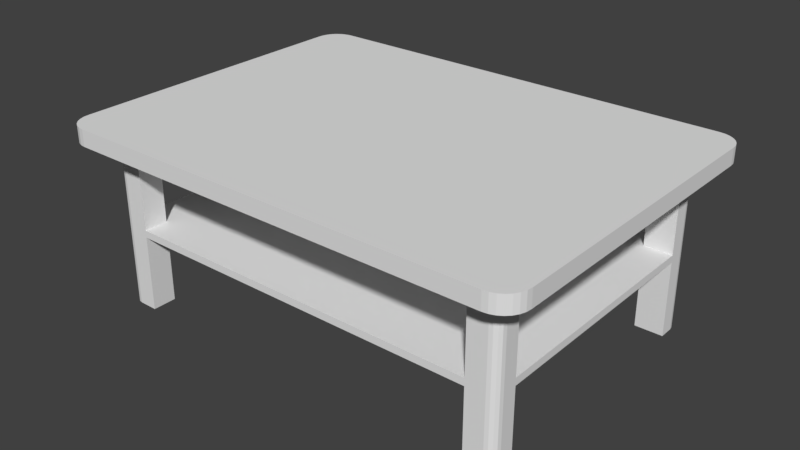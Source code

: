 # Source: coffee.blend  (saved by Blender 2.77.0; exported with 4.5.12 LTS)
import bpy
from mathutils import Matrix  # noqa: F401  (used for matrix-valued properties, if any)

bpy.ops.wm.read_factory_settings(use_empty=True)
scene = bpy.context.scene
scene.name = 'Scene'

# ---- collections
col_collection_1 = bpy.data.collections.new('Collection 1'); scene.collection.children.link(col_collection_1)

# ---- world
world_world = bpy.data.worlds.new('World'); scene.world = world_world
world_world.color = (0.05088, 0.05088, 0.05088)
world_world.use_sun_shadow = False
world_world.sun_shadow_jitter_overblur = 0.0
world_world.cycles.sampling_method = 'MANUAL'

# ---- meshes
me_cube_001 = bpy.data.meshes.new('Cube.001')
me_cube_001.from_pydata([(0.2136, 0.2055, 0.009845), (0.2136, 0.2055, -0.009845), (0.2136, -0.2055, 0.009845), (0.2136, -0.2055, -0.009845), (0.2807, 0.1703, 0.009845), (0.2807, -0.1703, 0.009845), (0.2807, -0.1703, -0.009845), (0.2807, 0.1703, -0.009845), (0.2136, 0.1703, 0.009845), (0.2136, -0.1703, 0.009845), (0.2136, 0.1703, -0.009845), (0.2136, -0.1703, -0.009845), (0.2472, 0.2055, 0.009845), (0.2472, -0.2055, -0.009845), (0.2472, 0.2055, -0.009845), (0.2472, -0.2055, 0.009845), (0.2472, -0.1703, 0.009845), (0.2472, 0.1703, 0.009845), (0.2807, 0.1417, 0.009845), (0.2807, -0.1417, 0.009845), (0.2807, -0.1417, -0.009845), (0.2807, 0.1417, -0.009845), (0.2136, 0.1417, 0.009845), (0.2136, -0.1417, 0.009845), (0.2136, 0.1417, -0.009845), (0.2136, -0.1417, -0.009845), (0.2472, 0.1417, -0.009845), (0.2472, -0.1417, -0.009845), (0.2472, 0.1417, 0.009845), (0.2472, -0.1417, 0.009845), (0.2136, -0.1417, -0.2065), (0.2136, -0.1703, -0.2065), (0.2136, 0.1703, -0.2065), (0.2472, -0.1417, -0.2065), (0.2136, 0.1417, -0.2065), (0.2472, 0.1417, -0.2065), (0.2472, -0.1417, -0.1082), (0.2136, -0.1417, -0.1082), (0.2136, -0.1703, -0.1082), (0.2136, 0.1703, -0.1082), (0.2472, 0.1417, -0.1082), (0.2136, 0.1417, -0.1082), (0.2472, 0.1417, -0.1167), (0.2136, 0.1417, -0.1167), (0.2136, 0.1703, -0.1167), (0.2472, -0.1417, -0.1167), (0.2136, -0.1417, -0.1167), (0.2136, -0.1703, -0.1167), (0.2136, -0.1417, -0.0225), (0.2136, -0.1703, -0.0225), (0.2136, 0.1703, -0.0225), (0.2136, 0.1417, -0.0225), (0.2472, 0.1417, -0.0225), (0.2472, -0.1417, -0.0225), (0.2807, -0.1772, -0.009845), (0.2524, -0.2055, -0.009845), (0.28, -0.1835, -0.009845), (0.2779, -0.1895, -0.009845), (0.2746, -0.1948, -0.009845), (0.2701, -0.1993, -0.009845), (0.2647, -0.2027, -0.009845), (0.2587, -0.2048, -0.009845), (0.2524, -0.2055, 0.009845), (0.2807, -0.1772, 0.009845), (0.2587, -0.2048, 0.009845), (0.2647, -0.2027, 0.009845), (0.2701, -0.1993, 0.009845), (0.2746, -0.1948, 0.009845), (0.2779, -0.1895, 0.009845), (0.28, -0.1835, 0.009845), (0.2524, 0.2055, -0.009845), (0.2807, 0.1772, -0.009845), (0.2587, 0.2048, -0.009845), (0.2647, 0.2027, -0.009845), (0.2701, 0.1993, -0.009845), (0.2746, 0.1948, -0.009845), (0.2779, 0.1895, -0.009845), (0.28, 0.1835, -0.009845), (0.2807, 0.1772, 0.009845), (0.2524, 0.2055, 0.009845), (0.28, 0.1835, 0.009845), (0.2779, 0.1895, 0.009845), (0.2746, 0.1948, 0.009845), (0.2701, 0.1993, 0.009845), (0.2647, 0.2027, 0.009845), (0.2587, 0.2048, 0.009845), (0.2362, -0.1703, -0.009845), (0.2472, -0.1593, -0.009845), (0.2581, -0.1703, -0.009845), (0.2472, -0.1812, -0.009845), (0.2404, -0.1694, -0.009845), (0.244, -0.167, -0.009845), (0.2464, -0.1635, -0.009845), (0.2472, 0.1593, -0.009845), (0.2362, 0.1703, -0.009845), (0.2472, 0.1812, -0.009845), (0.2581, 0.1703, -0.009845), (0.2464, 0.1635, -0.009845), (0.244, 0.167, -0.009845), (0.2404, 0.1694, -0.009845), (0.2472, -0.1593, -0.2065), (0.2362, -0.1703, -0.2065), (0.2464, -0.1635, -0.2065), (0.244, -0.167, -0.2065), (0.2404, -0.1694, -0.2065), (0.2362, 0.1703, -0.2065), (0.2472, 0.1593, -0.2065), (0.2404, 0.1694, -0.2065), (0.244, 0.167, -0.2065), (0.2464, 0.1635, -0.2065), (0.2362, -0.1703, -0.1082), (0.2472, -0.1593, -0.1082), (0.2404, -0.1694, -0.1082), (0.244, -0.167, -0.1082), (0.2464, -0.1635, -0.1082), (0.2472, 0.1593, -0.1082), (0.2362, 0.1703, -0.1082), (0.2464, 0.1635, -0.1082), (0.244, 0.167, -0.1082), (0.2404, 0.1694, -0.1082), (0.2362, 0.1703, -0.1167), (0.2472, 0.1593, -0.1167), (0.2404, 0.1694, -0.1167), (0.244, 0.167, -0.1167), (0.2464, 0.1635, -0.1167), (0.2472, -0.1593, -0.1167), (0.2362, -0.1703, -0.1167), (0.2464, -0.1635, -0.1167), (0.244, -0.167, -0.1167), (0.2404, -0.1694, -0.1167), (-0.2136, 0.2055, 0.009845), (-0.2136, 0.2055, -0.009845), (-0.2136, -0.2055, 0.009845), (-0.2136, -0.2055, -0.009845), (-0.2807, 0.1703, 0.009845), (-0.2807, -0.1703, 0.009845), (-0.2807, -0.1703, -0.009845), (-0.2807, 0.1703, -0.009845), (-0.2136, 0.1703, 0.009845), (-0.2136, -0.1703, 0.009845), (-0.2136, 0.1703, -0.009845), (-0.2136, -0.1703, -0.009845), (0.0, 0.2055, 0.009845), (0.0, 0.2055, -0.009845), (0.0, -0.2055, 0.009845), (0.0, -0.2055, -0.009845), (0.0, -0.1703, -0.009845), (0.0, 0.1703, -0.009845), (0.0, -0.1703, 0.009845), (0.0, 0.1703, 0.009845), (-0.2472, 0.2055, 0.009845), (-0.2472, -0.2055, -0.009845), (-0.2472, 0.2055, -0.009845), (-0.2472, -0.2055, 0.009845), (-0.2472, -0.1703, 0.009845), (-0.2472, 0.1703, 0.009845), (-0.2807, 0.1417, 0.009845), (-0.2807, -0.1417, 0.009845), (-0.2807, -0.1417, -0.009845), (-0.2807, 0.1417, -0.009845), (-0.2136, 0.1417, 0.009845), (-0.2136, -0.1417, 0.009845), (-0.2136, 0.1417, -0.009845), (-0.2136, -0.1417, -0.009845), (0.0, 0.1417, 0.009845), (0.0, -0.1417, 0.009845), (-0.2472, 0.1417, -0.009845), (-0.2472, -0.1417, -0.009845), (-0.2472, 0.1417, 0.009845), (-0.2472, -0.1417, 0.009845), (-0.2136, -0.1417, -0.2065), (-0.2136, -0.1703, -0.2065), (-0.2136, 0.1703, -0.2065), (-0.2472, -0.1417, -0.2065), (-0.2136, 0.1417, -0.2065), (-0.2472, 0.1417, -0.2065), (-0.2472, -0.1417, -0.1082), (-0.2136, -0.1417, -0.1082), (-0.2136, -0.1703, -0.1082), (-0.2136, 0.1703, -0.1082), (-0.2472, 0.1417, -0.1082), (-0.2136, 0.1417, -0.1082), (-0.2472, 0.1417, -0.1167), (-0.2136, 0.1417, -0.1167), (-0.2136, 0.1703, -0.1167), (-0.2472, -0.1417, -0.1167), (-0.2136, -0.1417, -0.1167), (-0.2136, -0.1703, -0.1167), (0.0, -0.1417, -0.1167), (0.0, -0.1417, -0.1082), (0.0, -0.1703, -0.1167), (0.0, -0.1703, -0.1082), (0.0, 0.1703, -0.1167), (0.0, 0.1703, -0.1082), (0.0, 0.1417, -0.1082), (0.0, 0.1417, -0.1167), (-0.2136, -0.1417, -0.0225), (-0.2136, -0.1703, -0.0225), (0.0, -0.1703, -0.0225), (0.0, 0.1703, -0.0225), (-0.2136, 0.1703, -0.0225), (0.0, -0.1417, -0.0225), (-0.2136, 0.1417, -0.0225), (0.0, 0.1417, -0.0225), (-0.2472, 0.1417, -0.0225), (-0.2472, -0.1417, -0.0225), (-0.2807, -0.1772, -0.009845), (-0.2524, -0.2055, -0.009845), (-0.28, -0.1835, -0.009845), (-0.2779, -0.1895, -0.009845), (-0.2746, -0.1948, -0.009845), (-0.2701, -0.1993, -0.009845), (-0.2647, -0.2027, -0.009845), (-0.2587, -0.2048, -0.009845), (-0.2524, -0.2055, 0.009845), (-0.2807, -0.1772, 0.009845), (-0.2587, -0.2048, 0.009845), (-0.2647, -0.2027, 0.009845), (-0.2701, -0.1993, 0.009845), (-0.2746, -0.1948, 0.009845), (-0.2779, -0.1895, 0.009845), (-0.28, -0.1835, 0.009845), (-0.2524, 0.2055, -0.009845), (-0.2807, 0.1772, -0.009845), (-0.2587, 0.2048, -0.009845), (-0.2647, 0.2027, -0.009845), (-0.2701, 0.1993, -0.009845), (-0.2746, 0.1948, -0.009845), (-0.2779, 0.1895, -0.009845), (-0.28, 0.1835, -0.009845), (-0.2807, 0.1772, 0.009845), (-0.2524, 0.2055, 0.009845), (-0.28, 0.1835, 0.009845), (-0.2779, 0.1895, 0.009845), (-0.2746, 0.1948, 0.009845), (-0.2701, 0.1993, 0.009845), (-0.2647, 0.2027, 0.009845), (-0.2587, 0.2048, 0.009845), (-0.2362, -0.1703, -0.009845), (-0.2472, -0.1593, -0.009845), (-0.2581, -0.1703, -0.009845), (-0.2472, -0.1812, -0.009845), (-0.2404, -0.1694, -0.009845), (-0.244, -0.167, -0.009845), (-0.2464, -0.1635, -0.009845), (-0.2472, 0.1593, -0.009845), (-0.2362, 0.1703, -0.009845), (-0.2472, 0.1812, -0.009845), (-0.2581, 0.1703, -0.009845), (-0.2464, 0.1635, -0.009845), (-0.244, 0.167, -0.009845), (-0.2404, 0.1694, -0.009845), (-0.2472, -0.1593, -0.2065), (-0.2362, -0.1703, -0.2065), (-0.2464, -0.1635, -0.2065), (-0.244, -0.167, -0.2065), (-0.2404, -0.1694, -0.2065), (-0.2362, 0.1703, -0.2065), (-0.2472, 0.1593, -0.2065), (-0.2404, 0.1694, -0.2065), (-0.244, 0.167, -0.2065), (-0.2464, 0.1635, -0.2065), (-0.2362, -0.1703, -0.1082), (-0.2472, -0.1593, -0.1082), (-0.2404, -0.1694, -0.1082), (-0.244, -0.167, -0.1082), (-0.2464, -0.1635, -0.1082), (-0.2472, 0.1593, -0.1082), (-0.2362, 0.1703, -0.1082), (-0.2464, 0.1635, -0.1082), (-0.244, 0.167, -0.1082), (-0.2404, 0.1694, -0.1082), (-0.2362, 0.1703, -0.1167), (-0.2472, 0.1593, -0.1167), (-0.2404, 0.1694, -0.1167), (-0.244, 0.167, -0.1167), (-0.2464, 0.1635, -0.1167), (-0.2472, -0.1593, -0.1167), (-0.2362, -0.1703, -0.1167), (-0.2464, -0.1635, -0.1167), (-0.244, -0.167, -0.1167), (-0.2404, -0.1694, -0.1167)], [], [(4, 78, 80, 81, 82, 83, 84, 85, 79, 12, 17), (62, 64, 65, 66, 67, 68, 69, 63, 5, 16, 15), (12, 79, 70, 14), (17, 12, 0, 8), (147, 143, 1, 10), (15, 2, 3, 13), (142, 0, 1, 143), (145, 146, 11, 3), (26, 27, 53, 52), (15, 16, 9, 2), (28, 17, 8, 22), (5, 63, 54, 6), (10, 1, 14, 95, 94), (93, 26, 40, 115), (19, 5, 6, 20), (22, 8, 149, 164), (2, 9, 148, 144), (2, 144, 145, 3), (8, 0, 142, 149), (46, 45, 33, 30), (27, 87, 111, 36), (18, 4, 17, 28), (78, 4, 7, 71), (86, 11, 38, 110), (96, 95, 14, 70, 72, 73, 74, 75, 76, 77, 71, 7), (0, 12, 14, 1), (5, 19, 29, 16), (19, 18, 28, 29), (34, 32, 105, 107, 108, 109, 106, 35), (10, 24, 51, 50), (9, 23, 165, 148), (23, 22, 164, 165), (4, 18, 21, 7), (18, 19, 20, 21), (3, 11, 86, 89, 13), (27, 26, 21, 20), (16, 29, 23, 9), (29, 28, 22, 23), (147, 10, 50, 199), (24, 26, 52, 51), (121, 42, 35, 106), (45, 125, 100, 33), (47, 46, 30, 31), (126, 47, 31, 101), (110, 38, 47, 126), (44, 120, 105, 32), (42, 43, 34, 35), (43, 44, 32, 34), (88, 87, 27, 20, 6), (26, 93, 96, 7, 21), (11, 25, 37, 38), (25, 27, 36, 37), (24, 10, 39, 41), (26, 24, 41, 40), (10, 94, 116, 39), (31, 30, 33, 100, 102, 103, 104, 101), (39, 44, 192, 193), (39, 116, 120, 44), (36, 111, 125, 45), (115, 40, 42, 121), (44, 43, 195, 192), (46, 43, 42, 45), (45, 42, 40, 36), (36, 40, 41, 37), (37, 41, 43, 46), (41, 39, 193, 194), (46, 47, 190, 188), (38, 37, 189, 191), (47, 38, 191, 190), (37, 41, 194, 189), (188, 195, 43, 46), (203, 199, 50, 51), (48, 51, 52, 53), (198, 201, 48, 49), (201, 203, 51, 48), (25, 11, 49, 48), (27, 25, 48, 53), (11, 146, 198, 49), (78, 71, 77, 80), (80, 77, 76, 81), (81, 76, 75, 82), (82, 75, 74, 83), (83, 74, 73, 84), (84, 73, 72, 85), (85, 72, 70, 79), (62, 55, 61, 64), (64, 61, 60, 65), (65, 60, 59, 66), (66, 59, 58, 67), (67, 58, 57, 68), (68, 57, 56, 69), (69, 56, 54, 63), (62, 15, 13, 55), (86, 90, 91, 92, 87, 88, 89), (93, 97, 98, 99, 94, 95, 96), (121, 106, 109, 124), (124, 109, 108, 123), (123, 108, 107, 122), (122, 107, 105, 120), (126, 101, 104, 129), (129, 104, 103, 128), (128, 103, 102, 127), (127, 102, 100, 125), (86, 110, 112, 90), (90, 112, 113, 91), (91, 113, 114, 92), (92, 114, 111, 87), (93, 115, 117, 97), (97, 117, 118, 98), (98, 118, 119, 99), (99, 119, 116, 94), (115, 121, 124, 117), (117, 124, 123, 118), (118, 123, 122, 119), (119, 122, 120, 116), (110, 126, 129, 112), (112, 129, 128, 113), (113, 128, 127, 114), (114, 127, 125, 111), (13, 89, 88, 6, 54, 56, 57, 58, 59, 60, 61, 55), (134, 155, 150, 231, 237, 236, 235, 234, 233, 232, 230), (214, 153, 154, 135, 215, 221, 220, 219, 218, 217, 216), (150, 152, 222, 231), (155, 138, 130, 150), (147, 140, 131, 143), (153, 151, 133, 132), (142, 143, 131, 130), (145, 133, 141, 146), (166, 204, 205, 167), (153, 132, 139, 154), (168, 160, 138, 155), (135, 136, 206, 215), (140, 246, 247, 152, 131), (245, 267, 180, 166), (157, 158, 136, 135), (160, 164, 149, 138), (132, 144, 148, 139), (132, 133, 145, 144), (138, 149, 142, 130), (186, 170, 173, 185), (167, 176, 263, 239), (156, 168, 155, 134), (230, 223, 137, 134), (238, 262, 178, 141), (248, 137, 223, 229, 228, 227, 226, 225, 224, 222, 152, 247), (130, 131, 152, 150), (135, 154, 169, 157), (157, 169, 168, 156), (174, 175, 258, 261, 260, 259, 257, 172), (140, 200, 202, 162), (139, 148, 165, 161), (161, 165, 164, 160), (134, 137, 159, 156), (156, 159, 158, 157), (133, 151, 241, 238, 141), (167, 158, 159, 166), (154, 139, 161, 169), (169, 161, 160, 168), (147, 199, 200, 140), (162, 202, 204, 166), (273, 258, 175, 182), (185, 173, 252, 277), (187, 171, 170, 186), (278, 253, 171, 187), (262, 278, 187, 178), (184, 172, 257, 272), (182, 175, 174, 183), (183, 174, 172, 184), (240, 136, 158, 167, 239), (166, 159, 137, 248, 245), (141, 178, 177, 163), (163, 177, 176, 167), (162, 181, 179, 140), (166, 180, 181, 162), (140, 179, 268, 246), (171, 253, 256, 255, 254, 252, 173, 170), (179, 193, 192, 184), (191, 190, 188, 189), (179, 184, 272, 268), (176, 185, 277, 263), (267, 273, 182, 180), (184, 192, 195, 183), (194, 195, 192, 193), (186, 185, 182, 183), (185, 176, 180, 182), (176, 177, 181, 180), (177, 186, 183, 181), (181, 194, 193, 179), (186, 188, 190, 187), (178, 191, 189, 177), (187, 190, 191, 178), (177, 189, 194, 181), (189, 188, 195, 194), (188, 186, 183, 195), (203, 202, 200, 199), (196, 205, 204, 202), (198, 197, 196, 201), (201, 196, 202, 203), (163, 196, 197, 141), (167, 205, 196, 163), (141, 197, 198, 146), (230, 232, 229, 223), (232, 233, 228, 229), (233, 234, 227, 228), (234, 235, 226, 227), (235, 236, 225, 226), (236, 237, 224, 225), (237, 231, 222, 224), (214, 216, 213, 207), (216, 217, 212, 213), (217, 218, 211, 212), (218, 219, 210, 211), (219, 220, 209, 210), (220, 221, 208, 209), (221, 215, 206, 208), (214, 207, 151, 153), (238, 241, 240, 239, 244, 243, 242), (245, 248, 247, 246, 251, 250, 249), (273, 276, 261, 258), (276, 275, 260, 261), (275, 274, 259, 260), (274, 272, 257, 259), (278, 281, 256, 253), (281, 280, 255, 256), (280, 279, 254, 255), (279, 277, 252, 254), (238, 242, 264, 262), (242, 243, 265, 264), (243, 244, 266, 265), (244, 239, 263, 266), (245, 249, 269, 267), (249, 250, 270, 269), (250, 251, 271, 270), (251, 246, 268, 271), (267, 269, 276, 273), (269, 270, 275, 276), (270, 271, 274, 275), (271, 268, 272, 274), (262, 264, 281, 278), (264, 265, 280, 281), (265, 266, 279, 280), (266, 263, 277, 279), (151, 207, 213, 212, 211, 210, 209, 208, 206, 136, 240, 241)])
me_cube_001.use_remesh_preserve_volume = False
me_cube_001.use_remesh_preserve_attributes = False
me_cube_001.use_mirror_vertex_groups = False
me_cube_001.update()

# ---- objects
ob_cube = bpy.data.objects.new('Cube', me_cube_001)

# ---- transforms, parenting, visibility, modifiers, constraints
ob_cube.location = (0.0, 0.0, 0.0)
ob_cube.lineart.crease_threshold = 0.0

# ---- collection membership
col_collection_1.objects.link(ob_cube)

# ---- scene / render settings (as saved in the file)
scene.frame_start = 1; scene.frame_end = 250; scene.frame_set(1)
scene.render.engine = 'BLENDER_EEVEE_NEXT'
scene.render.resolution_percentage = 50
scene.render.dither_intensity = 0.0
scene.cycles.use_denoising = False
scene.cycles.samples = 128
scene.cycles.sampling_pattern = 'TABULATED_SOBOL'
scene.cycles.light_sampling_threshold = 0.0
scene.cycles.use_adaptive_sampling = False
scene.cycles.use_light_tree = False
scene.cycles.blur_glossy = 0.0
scene.cycles.sample_clamp_indirect = 0.0
scene.view_settings.view_transform = 'Standard'
bpy.context.view_layer.update()

# ---- added for rendering (the .blend has no active camera and no usable light): camera, sun
cam_auto = bpy.data.cameras.new('AutoCamera')
cam_auto.lens = 50.0
cam_auto.sensor_width = 36.0
cam_auto.clip_end = 1000.0
ob_auto_camera = bpy.data.objects.new('AutoCamera', cam_auto)
scene.collection.objects.link(ob_auto_camera)
ob_auto_camera.location = (0.674207, -0.809048, 0.441035)
ob_auto_camera.rotation_euler = (1.09748, -7.21219e-08, 0.694738)
scene.camera = ob_auto_camera
light_auto_sun = bpy.data.lights.new('AutoSun', 'SUN')
light_auto_sun.energy = 3.0
light_auto_sun.angle = 0.0523599
ob_auto_sun = bpy.data.objects.new('AutoSun', light_auto_sun)
scene.collection.objects.link(ob_auto_sun)
ob_auto_sun.rotation_euler = (0.872665, 0.174533, 0.523599)
bpy.context.view_layer.update()

